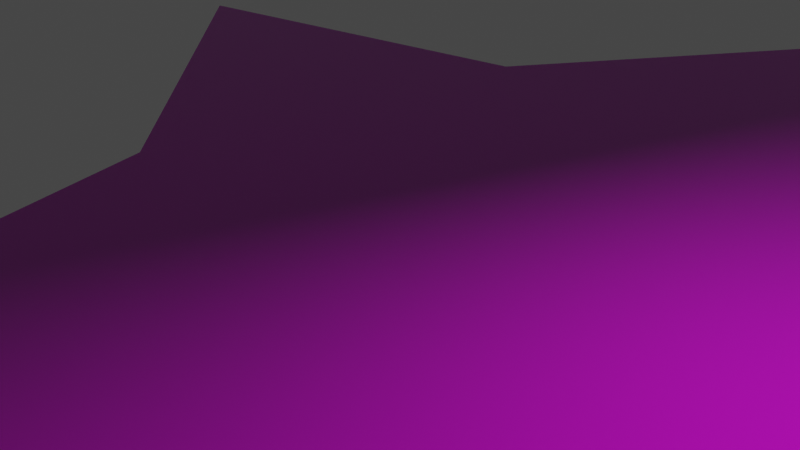 # Source: Terrain.blend  (saved by Blender 3.4.6; exported with 4.5.12 LTS)
import bpy
from mathutils import Matrix  # noqa: F401  (used for matrix-valued properties, if any)

bpy.ops.wm.read_factory_settings(use_empty=True)
scene = bpy.context.scene
scene.name = 'Scene'

# ---- collections
col_collection = bpy.data.collections.new('Collection'); scene.collection.children.link(col_collection)

# ---- images (referenced by path relative to the original .blend; pixels are not part of the script)
import os
ASSET_DIR = os.environ.get("B2B_ASSET_DIR", "")  # directory of the original .blend (textures are referenced by path, not embedded)
HERE = os.path.dirname(os.path.abspath(__file__))  # packed textures are extracted next to this script under _unpacked/

def load_image(name, relpath, width, height, colorspace="sRGB"):
    """Load a texture the original file referenced (path relative to the .blend, or extracted next to this script)."""
    p = next((c for c in (os.path.join(HERE, relpath), os.path.join(ASSET_DIR, relpath)) if relpath and os.path.exists(c)), "")
    if p:
        img = bpy.data.images.load(p, check_existing=True)
        img.name = name
    else:  # same state as the original file: an image datablock whose file is absent (Cycles renders it pink)
        img = bpy.data.images.new(name, width, height)
        img.source = "FILE"
        img.filepath = "//" + (relpath or name)
    img.colorspace_settings.name = colorspace
    return img
img_forest_leaves_04_diff_1k_jpg = load_image('forest_leaves_04_diff_1k.jpg', 'forest_leaves_04_diff_1k.jpg', 1024, 1024, 'sRGB')
img_forest_leaves_04_rough_1k_jpg = load_image('forest_leaves_04_rough_1k.jpg', 'forest_leaves_04_rough_1k.jpg', 1024, 1024, 'sRGB')
img_forest_leaves_04_nor_gl_1k_exr = load_image('forest_leaves_04_nor_gl_1k.exr', 'forest_leaves_04_nor_gl_1k.exr', 1024, 1024, 'Linear Rec.709')

# ---- materials (node trees are filled in below, after node groups)
mat_material_001 = bpy.data.materials.new('Material.001')
mat_material_001.use_transparent_shadow = False

# ---- material node trees
mat_material_001.use_nodes = True; mat_material_001.node_tree.nodes.clear()
_N = mat_material_001.node_tree.nodes; _L = mat_material_001.node_tree.links
n0 = _N.new('ShaderNodeBsdfPrincipled'); n0.name = 'Principled BSDF'; n0.location = (10, 300)
n0.distribution = 'GGX'
n0.subsurface_method = 'RANDOM_WALK_SKIN'
n0.inputs[3].default_value = 1.45
n0.inputs[27].default_value = (0.0, 0.0, 0.0, 1.0)
n0.inputs[28].default_value = 1.0
n1 = _N.new('ShaderNodeOutputMaterial'); n1.name = 'Material Output'; n1.location = (300, 300)
n2 = _N.new('ShaderNodeTexImage'); n2.name = 'Image Texture'; n2.location = (-504, 297)
n2.image = img_forest_leaves_04_diff_1k_jpg
n3 = _N.new('ShaderNodeTexImage'); n3.name = 'Image Texture.001'; n3.location = (-504, 41)
n3.image = img_forest_leaves_04_rough_1k_jpg
n4 = _N.new('ShaderNodeTexImage'); n4.name = 'Image Texture.002'; n4.location = (-501, -208)
n4.image = img_forest_leaves_04_nor_gl_1k_exr
n5 = _N.new('ShaderNodeNormalMap'); n5.name = 'Normal Map'; n5.location = (-202, -210)
_L.new(n0.outputs[0], n1.inputs[0])
_L.new(n2.outputs[0], n0.inputs[0])
_L.new(n3.outputs[0], n0.inputs[2])
_L.new(n4.outputs[0], n5.inputs[1])
_L.new(n5.outputs[0], n0.inputs[5])
n1.is_active_output = True

# ---- world
world_world = bpy.data.worlds.new('World'); scene.world = world_world
world_world.use_nodes = True; world_world.node_tree.nodes.clear()
_N = world_world.node_tree.nodes; _L = world_world.node_tree.links
n0 = _N.new('ShaderNodeOutputWorld'); n0.name = 'World Output'; n0.location = (300, 300)
n1 = _N.new('ShaderNodeBackground'); n1.name = 'Background'; n1.location = (10, 300)
n1.inputs[0].default_value = (0.05088, 0.05088, 0.05088, 1.0)
_L.new(n1.outputs[0], n0.inputs[0])
n0.is_active_output = True
world_world.color = (0.05088, 0.05088, 0.05088)
world_world.use_sun_shadow = False
world_world.sun_shadow_jitter_overblur = 0.0

# ---- cameras
cam_camera = bpy.data.cameras.new('Camera')
cam_camera.clip_end = 100.0
cam_camera.ortho_scale = 7.314

# ---- lights
light_light = bpy.data.lights.new('Light', 'POINT')
light_light.transmission_factor = 0.0
light_light.energy = 1000.0
light_light.shadow_soft_size = 0.1
light_light.shadow_maximum_resolution = 0.006
light_light.use_absolute_resolution = True

# ---- meshes
me_plane = bpy.data.meshes.new('Plane')
me_plane.from_pydata([(0.4862, -1.0, 0.0), (1.0, -0.6763, 0.0), (0.2086, 0.008603, 0.0), (0.7247, 0.8109, 0.0), (-0.05545, -1.107, 0.0), (-0.3331, -0.09871, 0.0), (-0.2513, 0.443, 0.0), (-0.793, 0.3357, 0.0), (-0.3302, 0.4929, -0.2504), (0.2648, 1.245, 0.0), (0.7503, 0.9489, 0.0), (0.2903, 1.383, 0.0), (-0.8719, 0.3855, -0.2504), (-0.4174, 0.9331, -0.4556), (-0.9591, 0.8258, -0.4556), (1.0, -0.6763, 0.1736), (0.7247, 0.8109, 0.1736), (1.0, -0.6763, 0.0), (0.7247, 0.8109, 0.0), (1.0, -0.6763, 0.1736), (0.7247, 0.8109, 0.1736), (1.035, -0.6508, -0.006768), (0.7592, 0.8365, -0.006768), (1.035, -0.6508, 0.1668), (0.7592, 0.8365, 0.1668)], [], [(0, 1, 3, 2), (0, 2, 5, 4), (5, 2, 6, 7), (6, 2, 3, 9), (9, 3, 10, 11), (7, 6, 8, 12), (12, 8, 13, 14), (15, 16, 20, 19), (17, 19, 23, 21), (3, 1, 17, 18), (16, 3, 18, 20), (1, 15, 19, 17), (22, 21, 23, 24), (19, 20, 24, 23), (20, 18, 22, 24), (18, 17, 21, 22), (19, 17, 18, 20)])
_uv = me_plane.uv_layers.new(name='UVMap')
_uv.uv.foreach_set('vector', [0.3683, 0.7249, 0.1698, 0.7075, 0.02808, 0.2322, 0.2988, 0.3889, 0.3683, 0.7249, 0.2988, 0.3889, 0.4732, 0.339, 0.5427, 0.675, 0.4732, 0.339, 0.2988, 0.3889, 0.3683, 0.1932, 0.5427, 0.1433, 0.3683, 0.1932, 0.2988, 0.3889, 0.02808, 0.2322, 0.09762, 0.03644, 0.09762, 0.03644, 0.02808, 0.2322, 0.0, 0.1957, 0.06953, 0.0, 0.5997, 0.1769, 0.5997, 0.0, 0.6841, 0.01946, 0.6841, 0.1964, 0.6939, 0.4969, 0.6939, 0.6783, 0.5427, 0.6797, 0.5427, 0.4984, 0.5997, 0.4287, 0.5997, 0.4287, 0.5997, 0.4287, 0.5997, 0.4287, 0.6135, 0.4313, 0.6135, 0.4878, 0.5997, 0.4852, 0.5997, 0.4287, 0.5997, 0.4287, 0.5997, 0.4287, 0.5997, 0.4287, 0.5997, 0.4287, 0.5997, 0.4287, 0.5997, 0.4287, 0.5997, 0.4287, 0.5997, 0.4287, 0.5997, 0.4287, 0.5997, 0.4287, 0.5997, 0.4287, 0.5997, 0.4287, 0.5997, 0.0, 0.5997, 0.4969, 0.5427, 0.4969, 0.5427, 0.0, 0.7068, 0.4969, 0.7068, 0.9938, 0.6939, 1.0, 0.6939, 0.5031, 0.659, 0.2105, 0.602, 0.2105, 0.5997, 0.1964, 0.6568, 0.1964, 0.7068, 0.9929, 0.7068, 0.4969, 0.7195, 0.5032, 0.7195, 0.9992, 0.659, 0.4287, 0.602, 0.4287, 0.602, 0.2105, 0.659, 0.2105])
me_plane.materials.append(mat_material_001)
me_plane.update()

# ---- objects
ob_light = bpy.data.objects.new('Light', light_light)
ob_camera = bpy.data.objects.new('Camera', cam_camera)
ob_plane = bpy.data.objects.new('Plane', me_plane)

# ---- transforms, parenting, visibility, modifiers, constraints
ob_light.location = (4.076, 1.005, 5.904)
ob_light.rotation_euler = (0.6503, 0.05522, 1.866)
ob_light.lock_rotations_4d = False
ob_light.empty_display_type = 'ARROWS'
ob_light.color = (0.0, 0.0, 0.0, 0.0)
ob_light.lineart.crease_threshold = 0.0
ob_camera.location = (7.359, -6.926, 4.958)
ob_camera.rotation_euler = (1.109, 0.0, 0.8149)
ob_camera.lock_rotations_4d = False
ob_camera.empty_display_type = 'ARROWS'
ob_camera.color = (0.0, 0.0, 0.0, 0.0)
ob_camera.display_type = 'WIRE'
ob_camera.lineart.crease_threshold = 0.0
ob_plane.location = (0.0, 0.0, 0.0)
ob_plane.scale = (9.962, 9.962, 9.962)

# ---- collection membership
col_collection.objects.link(ob_light)
col_collection.objects.link(ob_camera)
col_collection.objects.link(ob_plane)

# ---- scene / render settings (as saved in the file)
scene.camera = ob_camera
scene.frame_start = 1; scene.frame_end = 250; scene.frame_set(1)
scene.render.engine = 'BLENDER_EEVEE_NEXT'
scene.cycles.sampling_pattern = 'TABULATED_SOBOL'
scene.cycles.use_light_tree = False
scene.view_settings.view_transform = 'Filmic'
bpy.context.view_layer.update()

